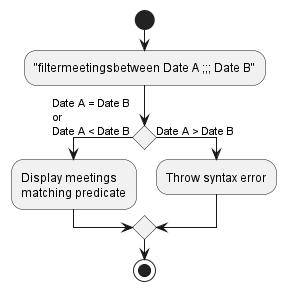

The diagram above was rendered by PlantUML. Its source (embedded in the PNG):
@startuml
'https://plantuml.com/activity-diagram-beta

start
:"filtermeetingsbetween Date A ;;; Date B";
if () then (Date A = Date B \nor\nDate A < Date B)
  :Display meetings \nmatching predicate;
else (Date A > Date B)
  :Throw syntax error;
endif

stop

@enduml